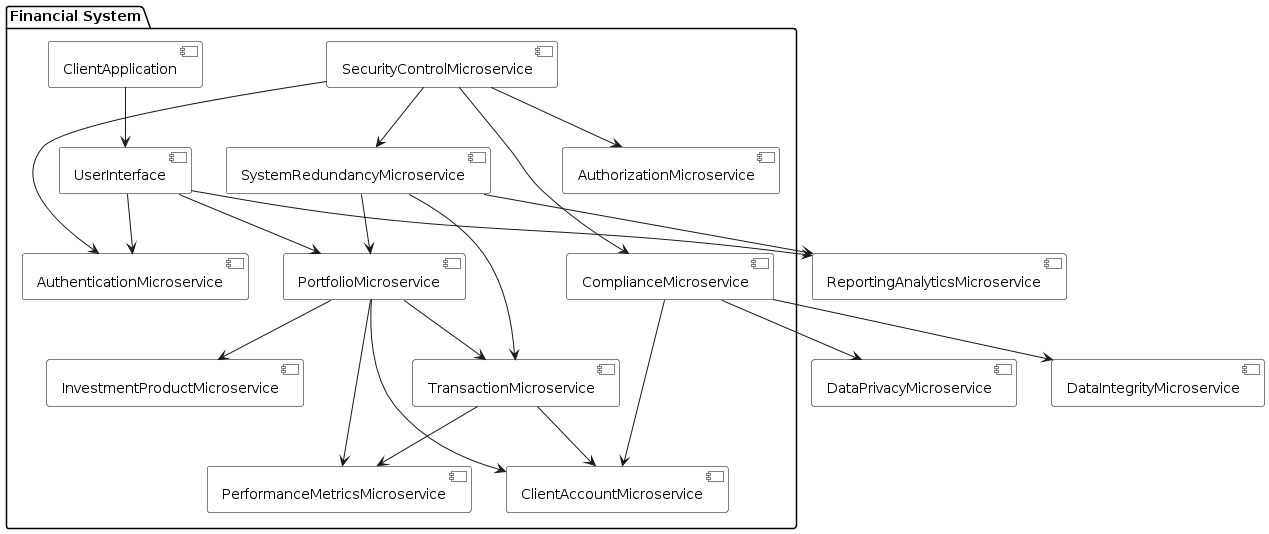

The diagram above was rendered by PlantUML. Its source (embedded in the PNG):
@startuml
skinparam component {
    BackgroundColor White
    BorderColor Black
}

package "Financial System" {
    [InvestmentProductMicroservice]
    [PortfolioMicroservice]
    [TransactionMicroservice]
    [PerformanceMetricsMicroservice]
    [ClientAccountMicroservice]
    [AuthenticationMicroservice]
    [AuthorizationMicroservice]
    [SecurityControlMicroservice]
    [ComplianceMicroservice]
    [SystemRedundancyMicroservice]
    [UserInterface]

    [ClientApplication]
}

[ClientApplication] --> [UserInterface]

[UserInterface] --> [AuthenticationMicroservice]
[UserInterface] --> [PortfolioMicroservice]
[UserInterface] --> [ReportingAnalyticsMicroservice]

[PortfolioMicroservice] --> [InvestmentProductMicroservice]
[PortfolioMicroservice] --> [TransactionMicroservice]
[PortfolioMicroservice] --> [PerformanceMetricsMicroservice]
[PortfolioMicroservice] --> [ClientAccountMicroservice]

[TransactionMicroservice] --> [PerformanceMetricsMicroservice]
[TransactionMicroservice] --> [ClientAccountMicroservice]

[SecurityControlMicroservice] --> [AuthenticationMicroservice]
[SecurityControlMicroservice] --> [AuthorizationMicroservice]
[SecurityControlMicroservice] --> [ComplianceMicroservice]
[SecurityControlMicroservice] --> [SystemRedundancyMicroservice]

[ComplianceMicroservice] --> [ClientAccountMicroservice]
[ComplianceMicroservice] --> [DataPrivacyMicroservice]
[ComplianceMicroservice] --> [DataIntegrityMicroservice]

[SystemRedundancyMicroservice] --> [PortfolioMicroservice]
[SystemRedundancyMicroservice] --> [TransactionMicroservice]
[SystemRedundancyMicroservice] --> [ReportingAnalyticsMicroservice]
@enduml